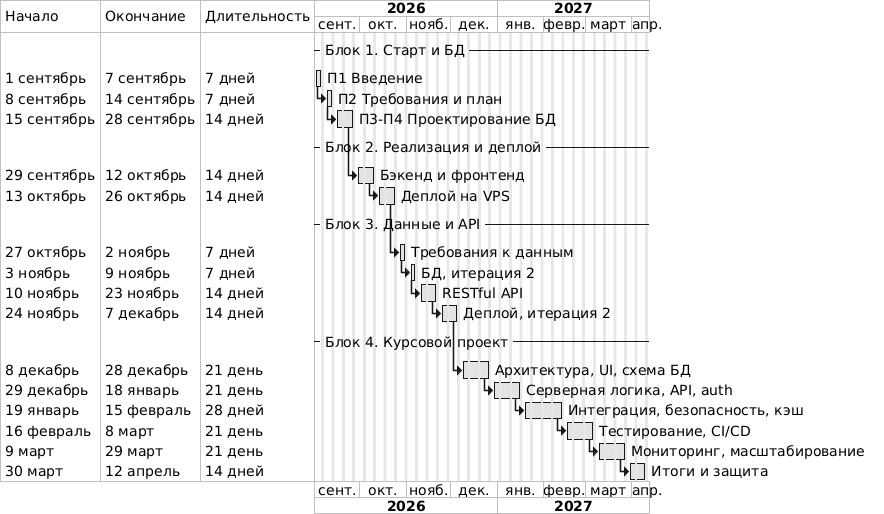

The diagram above was rendered by PlantUML. Its source (embedded in the PNG):
@startgantt
skinparam monochrome true
skinparam defaultFontName Arial
skinparam defaultFontSize 14
language ru
printscale monthly
Project starts 2026-09-01
saturday are closed
sunday are closed

-- Блок 1. Старт и БД --
[П1 Введение] as [A1] lasts 1 week
[П2 Требования и план] as [A2] lasts 1 week
[A2] starts at [A1]'s end
[П3-П4 Проектирование БД] as [A3] lasts 2 weeks
[A3] starts at [A2]'s end
-- Блок 2. Реализация и деплой --
[Бэкенд и фронтенд] as [A4] lasts 2 weeks
[A4] starts at [A3]'s end
[Деплой на VPS] as [A5] lasts 2 weeks
[A5] starts at [A4]'s end
-- Блок 3. Данные и API --
[Требования к данным] as [A6] lasts 1 week
[A6] starts at [A5]'s end
[БД, итерация 2] as [A7] lasts 1 week
[A7] starts at [A6]'s end
[RESTful API] as [A8] lasts 2 weeks
[A8] starts at [A7]'s end
[Деплой, итерация 2] as [A9] lasts 2 weeks
[A9] starts at [A8]'s end
-- Блок 4. Курсовой проект --
[Архитектура, UI, схема БД] as [B1] lasts 3 weeks
[B1] starts at [A9]'s end
[Серверная логика, API, auth] as [B2] lasts 3 weeks
[B2] starts at [B1]'s end
[Интеграция, безопасность, кэш] as [B3] lasts 4 weeks
[B3] starts at [B2]'s end
[Тестирование, CI/CD] as [B4] lasts 3 weeks
[B4] starts at [B3]'s end
[Мониторинг, масштабирование] as [B5] lasts 3 weeks
[B5] starts at [B4]'s end
[Итоги и защита] as [B6] lasts 2 weeks
[B6] starts at [B5]'s end
@endgantt